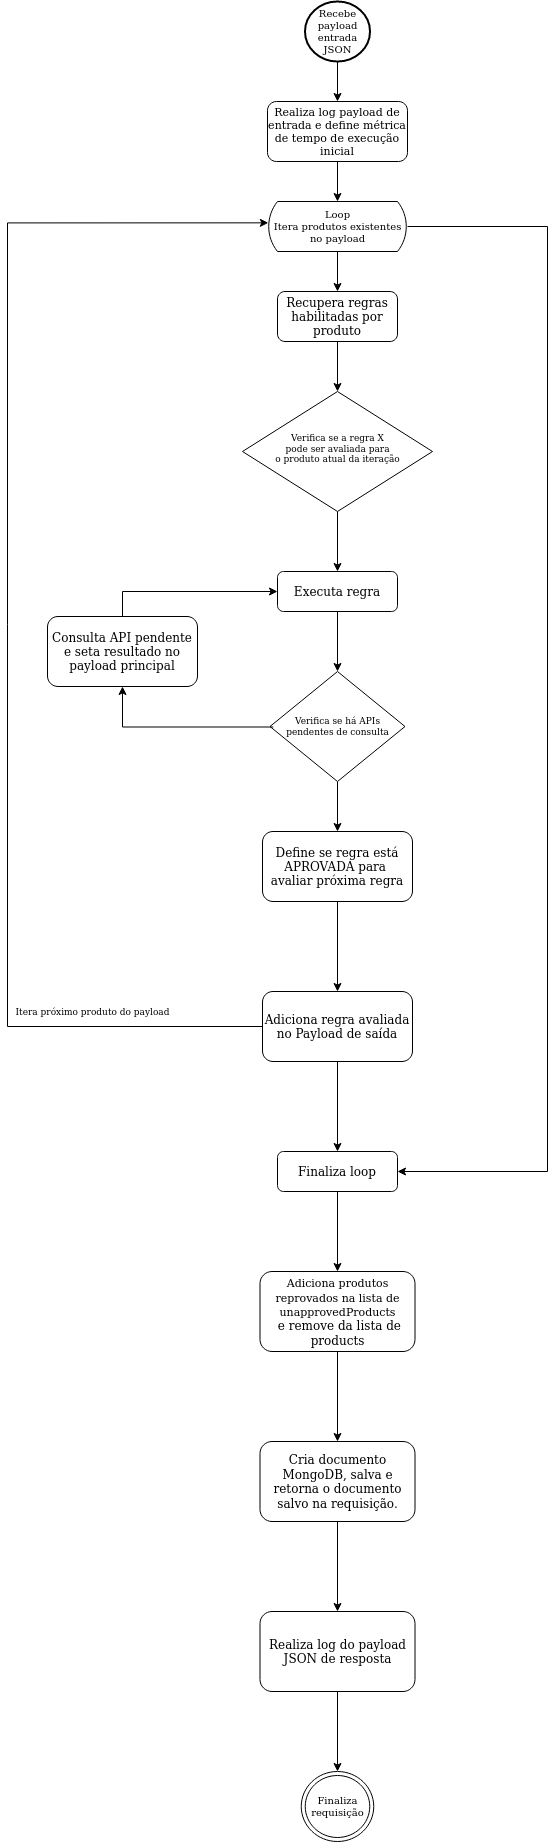

The diagram above was exported from draw.io. Its source (the exported page's mxGraphModel, read from the mxfile embedded in the PNG):
<mxGraphModel dx="1550" dy="1602" grid="1" gridSize="10" guides="1" tooltips="1" connect="1" arrows="1" fold="1" page="1" pageScale="1" pageWidth="827" pageHeight="1169" math="0" shadow="0">
  <root>
    <mxCell id="WIyWlLk6GJQsqaUBKTNV-0" />
    <mxCell id="WIyWlLk6GJQsqaUBKTNV-1" parent="WIyWlLk6GJQsqaUBKTNV-0" />
    <mxCell id="d1tiX1MytBSVbPgkt-uO-16" style="edgeStyle=orthogonalEdgeStyle;rounded=0;orthogonalLoop=1;jettySize=auto;html=1;entryX=0.5;entryY=0;entryDx=0;entryDy=0;entryPerimeter=0;fontSize=10;" edge="1" parent="WIyWlLk6GJQsqaUBKTNV-1" source="WIyWlLk6GJQsqaUBKTNV-3" target="d1tiX1MytBSVbPgkt-uO-4">
      <mxGeometry relative="1" as="geometry" />
    </mxCell>
    <mxCell id="WIyWlLk6GJQsqaUBKTNV-3" value="&lt;div&gt;Realiza log payload de entrada e d&lt;font style=&quot;font-size: 11px&quot;&gt;efine métrica de tempo de execução inicial&lt;/font&gt;&lt;/div&gt;" style="rounded=1;whiteSpace=wrap;html=1;fontSize=11;glass=0;strokeWidth=1;shadow=0;" parent="WIyWlLk6GJQsqaUBKTNV-1" vertex="1">
      <mxGeometry x="150" y="70" width="140" height="60" as="geometry" />
    </mxCell>
    <mxCell id="d1tiX1MytBSVbPgkt-uO-11" style="edgeStyle=orthogonalEdgeStyle;rounded=0;orthogonalLoop=1;jettySize=auto;html=1;fontSize=10;" edge="1" parent="WIyWlLk6GJQsqaUBKTNV-1" source="WIyWlLk6GJQsqaUBKTNV-11" target="d1tiX1MytBSVbPgkt-uO-7">
      <mxGeometry relative="1" as="geometry" />
    </mxCell>
    <mxCell id="WIyWlLk6GJQsqaUBKTNV-11" value="&lt;div&gt;Finaliza loop&lt;/div&gt;" style="rounded=1;whiteSpace=wrap;html=1;fontSize=12;glass=0;strokeWidth=1;shadow=0;" parent="WIyWlLk6GJQsqaUBKTNV-1" vertex="1">
      <mxGeometry x="160" y="1120" width="120" height="40" as="geometry" />
    </mxCell>
    <mxCell id="d1tiX1MytBSVbPgkt-uO-1" style="edgeStyle=orthogonalEdgeStyle;rounded=0;orthogonalLoop=1;jettySize=auto;html=1;entryX=0.5;entryY=0;entryDx=0;entryDy=0;" edge="1" parent="WIyWlLk6GJQsqaUBKTNV-1" source="d1tiX1MytBSVbPgkt-uO-0" target="WIyWlLk6GJQsqaUBKTNV-3">
      <mxGeometry relative="1" as="geometry" />
    </mxCell>
    <mxCell id="d1tiX1MytBSVbPgkt-uO-0" value="&lt;div style=&quot;font-size: 10px;&quot;&gt;Recebe payload &lt;br style=&quot;font-size: 10px;&quot;&gt;&lt;/div&gt;&lt;div style=&quot;font-size: 10px;&quot;&gt;entrada JSON&lt;/div&gt;" style="strokeWidth=2;html=1;shape=mxgraph.flowchart.start_2;whiteSpace=wrap;fontSize=10;" vertex="1" parent="WIyWlLk6GJQsqaUBKTNV-1">
      <mxGeometry x="187.5" y="-30" width="65" height="60" as="geometry" />
    </mxCell>
    <mxCell id="d1tiX1MytBSVbPgkt-uO-6" style="edgeStyle=orthogonalEdgeStyle;rounded=0;orthogonalLoop=1;jettySize=auto;html=1;fontSize=10;entryX=1;entryY=0.5;entryDx=0;entryDy=0;" edge="1" parent="WIyWlLk6GJQsqaUBKTNV-1" source="d1tiX1MytBSVbPgkt-uO-4" target="WIyWlLk6GJQsqaUBKTNV-11">
      <mxGeometry relative="1" as="geometry">
        <mxPoint x="340" y="250" as="targetPoint" />
        <Array as="points">
          <mxPoint x="430" y="195" />
          <mxPoint x="430" y="1140" />
        </Array>
      </mxGeometry>
    </mxCell>
    <mxCell id="d1tiX1MytBSVbPgkt-uO-18" style="edgeStyle=orthogonalEdgeStyle;rounded=0;orthogonalLoop=1;jettySize=auto;html=1;entryX=0.5;entryY=0;entryDx=0;entryDy=0;fontSize=10;" edge="1" parent="WIyWlLk6GJQsqaUBKTNV-1" source="d1tiX1MytBSVbPgkt-uO-4" target="d1tiX1MytBSVbPgkt-uO-17">
      <mxGeometry relative="1" as="geometry" />
    </mxCell>
    <mxCell id="d1tiX1MytBSVbPgkt-uO-4" value="&lt;div style=&quot;font-size: 10px;&quot;&gt;Loop &lt;br style=&quot;font-size: 10px;&quot;&gt;&lt;/div&gt;&lt;div style=&quot;font-size: 10px;&quot;&gt;Itera produtos existentes &lt;br style=&quot;font-size: 10px;&quot;&gt;&lt;/div&gt;&lt;div style=&quot;font-size: 10px;&quot;&gt;no payload&lt;br style=&quot;font-size: 10px;&quot;&gt;&lt;/div&gt;" style="html=1;dashed=0;whitespace=wrap;shape=mxgraph.dfd.loop;fontSize=10;align=center;" vertex="1" parent="WIyWlLk6GJQsqaUBKTNV-1">
      <mxGeometry x="150" y="170" width="140" height="50" as="geometry" />
    </mxCell>
    <mxCell id="d1tiX1MytBSVbPgkt-uO-42" style="edgeStyle=orthogonalEdgeStyle;rounded=0;orthogonalLoop=1;jettySize=auto;html=1;entryX=0.5;entryY=0;entryDx=0;entryDy=0;fontSize=9;" edge="1" parent="WIyWlLk6GJQsqaUBKTNV-1" source="d1tiX1MytBSVbPgkt-uO-7" target="d1tiX1MytBSVbPgkt-uO-8">
      <mxGeometry relative="1" as="geometry" />
    </mxCell>
    <mxCell id="d1tiX1MytBSVbPgkt-uO-7" value="&lt;font style=&quot;font-size: 11px&quot;&gt;Adiciona produtos reprovados na lista de unapprovedProducts&lt;br&gt;&lt;/font&gt;&amp;nbsp;e remove da lista de products" style="rounded=1;whiteSpace=wrap;html=1;fontSize=12;glass=0;strokeWidth=1;shadow=0;" vertex="1" parent="WIyWlLk6GJQsqaUBKTNV-1">
      <mxGeometry x="142.5" y="1240" width="155" height="80" as="geometry" />
    </mxCell>
    <mxCell id="d1tiX1MytBSVbPgkt-uO-43" style="edgeStyle=orthogonalEdgeStyle;rounded=0;orthogonalLoop=1;jettySize=auto;html=1;entryX=0.5;entryY=0;entryDx=0;entryDy=0;fontSize=9;" edge="1" parent="WIyWlLk6GJQsqaUBKTNV-1" source="d1tiX1MytBSVbPgkt-uO-8" target="d1tiX1MytBSVbPgkt-uO-10">
      <mxGeometry relative="1" as="geometry" />
    </mxCell>
    <mxCell id="d1tiX1MytBSVbPgkt-uO-8" value="Cria documento MongoDB, salva e retorna o documento salvo na requisição." style="rounded=1;whiteSpace=wrap;html=1;fontSize=12;glass=0;strokeWidth=1;shadow=0;" vertex="1" parent="WIyWlLk6GJQsqaUBKTNV-1">
      <mxGeometry x="142.5" y="1410" width="155" height="80" as="geometry" />
    </mxCell>
    <mxCell id="d1tiX1MytBSVbPgkt-uO-9" value="Finaliza requisição" style="ellipse;shape=doubleEllipse;whiteSpace=wrap;html=1;fontSize=10;align=center;" vertex="1" parent="WIyWlLk6GJQsqaUBKTNV-1">
      <mxGeometry x="183.75" y="1740" width="72.5" height="70" as="geometry" />
    </mxCell>
    <mxCell id="d1tiX1MytBSVbPgkt-uO-44" style="edgeStyle=orthogonalEdgeStyle;rounded=0;orthogonalLoop=1;jettySize=auto;html=1;entryX=0.5;entryY=0;entryDx=0;entryDy=0;fontSize=9;" edge="1" parent="WIyWlLk6GJQsqaUBKTNV-1" source="d1tiX1MytBSVbPgkt-uO-10" target="d1tiX1MytBSVbPgkt-uO-9">
      <mxGeometry relative="1" as="geometry" />
    </mxCell>
    <mxCell id="d1tiX1MytBSVbPgkt-uO-10" value="Realiza log do payload JSON de resposta" style="rounded=1;whiteSpace=wrap;html=1;fontSize=12;glass=0;strokeWidth=1;shadow=0;" vertex="1" parent="WIyWlLk6GJQsqaUBKTNV-1">
      <mxGeometry x="142.5" y="1580" width="155" height="80" as="geometry" />
    </mxCell>
    <mxCell id="d1tiX1MytBSVbPgkt-uO-20" style="edgeStyle=orthogonalEdgeStyle;rounded=0;orthogonalLoop=1;jettySize=auto;html=1;entryX=0.5;entryY=0;entryDx=0;entryDy=0;fontSize=10;" edge="1" parent="WIyWlLk6GJQsqaUBKTNV-1" source="d1tiX1MytBSVbPgkt-uO-17" target="d1tiX1MytBSVbPgkt-uO-19">
      <mxGeometry relative="1" as="geometry" />
    </mxCell>
    <mxCell id="d1tiX1MytBSVbPgkt-uO-17" value="Recupera regras habilitadas por produto" style="rounded=1;whiteSpace=wrap;html=1;fontSize=12;glass=0;strokeWidth=1;shadow=0;" vertex="1" parent="WIyWlLk6GJQsqaUBKTNV-1">
      <mxGeometry x="160" y="260" width="120" height="50" as="geometry" />
    </mxCell>
    <mxCell id="d1tiX1MytBSVbPgkt-uO-22" style="edgeStyle=orthogonalEdgeStyle;rounded=0;orthogonalLoop=1;jettySize=auto;html=1;fontSize=9;entryX=0.5;entryY=0;entryDx=0;entryDy=0;" edge="1" parent="WIyWlLk6GJQsqaUBKTNV-1" source="d1tiX1MytBSVbPgkt-uO-19" target="d1tiX1MytBSVbPgkt-uO-23">
      <mxGeometry relative="1" as="geometry">
        <mxPoint x="220" y="530" as="targetPoint" />
      </mxGeometry>
    </mxCell>
    <mxCell id="d1tiX1MytBSVbPgkt-uO-19" value="" style="rhombus;whiteSpace=wrap;html=1;fontSize=10;align=center;" vertex="1" parent="WIyWlLk6GJQsqaUBKTNV-1">
      <mxGeometry x="125" y="360" width="190" height="120" as="geometry" />
    </mxCell>
    <mxCell id="d1tiX1MytBSVbPgkt-uO-21" value="&lt;div style=&quot;font-size: 9px;&quot;&gt;Verifica se a regra X&lt;/div&gt;&lt;div style=&quot;font-size: 9px;&quot;&gt; pode ser avaliada para&lt;/div&gt;&lt;div style=&quot;font-size: 9px;&quot;&gt; o produto atual da iteração&lt;br style=&quot;font-size: 9px;&quot;&gt;&lt;/div&gt;" style="text;html=1;align=center;verticalAlign=middle;resizable=0;points=[];autosize=1;strokeColor=none;fontSize=9;" vertex="1" parent="WIyWlLk6GJQsqaUBKTNV-1">
      <mxGeometry x="150" y="397" width="140" height="40" as="geometry" />
    </mxCell>
    <mxCell id="d1tiX1MytBSVbPgkt-uO-29" style="edgeStyle=orthogonalEdgeStyle;rounded=0;orthogonalLoop=1;jettySize=auto;html=1;entryX=0.5;entryY=0;entryDx=0;entryDy=0;fontSize=9;" edge="1" parent="WIyWlLk6GJQsqaUBKTNV-1" source="d1tiX1MytBSVbPgkt-uO-23" target="d1tiX1MytBSVbPgkt-uO-27">
      <mxGeometry relative="1" as="geometry" />
    </mxCell>
    <mxCell id="d1tiX1MytBSVbPgkt-uO-23" value="Executa regra" style="rounded=1;whiteSpace=wrap;html=1;fontSize=12;glass=0;strokeWidth=1;shadow=0;" vertex="1" parent="WIyWlLk6GJQsqaUBKTNV-1">
      <mxGeometry x="160" y="540" width="120" height="40" as="geometry" />
    </mxCell>
    <mxCell id="d1tiX1MytBSVbPgkt-uO-36" style="edgeStyle=orthogonalEdgeStyle;rounded=0;orthogonalLoop=1;jettySize=auto;html=1;entryX=0.5;entryY=0;entryDx=0;entryDy=0;fontSize=9;" edge="1" parent="WIyWlLk6GJQsqaUBKTNV-1" source="d1tiX1MytBSVbPgkt-uO-27" target="d1tiX1MytBSVbPgkt-uO-35">
      <mxGeometry relative="1" as="geometry" />
    </mxCell>
    <mxCell id="d1tiX1MytBSVbPgkt-uO-27" value="" style="rhombus;whiteSpace=wrap;html=1;fontSize=10;align=center;" vertex="1" parent="WIyWlLk6GJQsqaUBKTNV-1">
      <mxGeometry x="152.5" y="640" width="135" height="110" as="geometry" />
    </mxCell>
    <mxCell id="d1tiX1MytBSVbPgkt-uO-32" style="edgeStyle=orthogonalEdgeStyle;rounded=0;orthogonalLoop=1;jettySize=auto;html=1;fontSize=9;exitX=-0.035;exitY=0.517;exitDx=0;exitDy=0;exitPerimeter=0;" edge="1" parent="WIyWlLk6GJQsqaUBKTNV-1" source="d1tiX1MytBSVbPgkt-uO-28" target="d1tiX1MytBSVbPgkt-uO-31">
      <mxGeometry relative="1" as="geometry">
        <mxPoint x="150" y="695" as="sourcePoint" />
      </mxGeometry>
    </mxCell>
    <mxCell id="d1tiX1MytBSVbPgkt-uO-28" value="&lt;div&gt;Verifica se há APIs &lt;br&gt;&lt;/div&gt;&lt;div&gt;pendentes de consulta&lt;br&gt;&lt;/div&gt;" style="text;html=1;align=center;verticalAlign=middle;resizable=0;points=[];autosize=1;strokeColor=none;fontSize=9;" vertex="1" parent="WIyWlLk6GJQsqaUBKTNV-1">
      <mxGeometry x="160" y="680" width="120" height="30" as="geometry" />
    </mxCell>
    <mxCell id="d1tiX1MytBSVbPgkt-uO-33" style="edgeStyle=orthogonalEdgeStyle;rounded=0;orthogonalLoop=1;jettySize=auto;html=1;entryX=0;entryY=0.5;entryDx=0;entryDy=0;fontSize=9;" edge="1" parent="WIyWlLk6GJQsqaUBKTNV-1" source="d1tiX1MytBSVbPgkt-uO-31" target="d1tiX1MytBSVbPgkt-uO-23">
      <mxGeometry relative="1" as="geometry">
        <Array as="points">
          <mxPoint x="5" y="560" />
        </Array>
      </mxGeometry>
    </mxCell>
    <mxCell id="d1tiX1MytBSVbPgkt-uO-31" value="&lt;div&gt;Consulta API pendente&lt;/div&gt;&lt;div&gt;e seta resultado no payload principal&lt;br&gt;&lt;/div&gt;" style="rounded=1;whiteSpace=wrap;html=1;fontSize=12;glass=0;strokeWidth=1;shadow=0;" vertex="1" parent="WIyWlLk6GJQsqaUBKTNV-1">
      <mxGeometry x="-70" y="585" width="150" height="70" as="geometry" />
    </mxCell>
    <mxCell id="d1tiX1MytBSVbPgkt-uO-38" style="edgeStyle=orthogonalEdgeStyle;rounded=0;orthogonalLoop=1;jettySize=auto;html=1;entryX=0.5;entryY=0;entryDx=0;entryDy=0;fontSize=9;" edge="1" parent="WIyWlLk6GJQsqaUBKTNV-1" source="d1tiX1MytBSVbPgkt-uO-35" target="d1tiX1MytBSVbPgkt-uO-37">
      <mxGeometry relative="1" as="geometry" />
    </mxCell>
    <mxCell id="d1tiX1MytBSVbPgkt-uO-35" value="&lt;div&gt;Define se regra está APROVADA para&amp;nbsp;&lt;/div&gt;&lt;div&gt;avaliar próxima regra&lt;br&gt;&lt;/div&gt;" style="rounded=1;whiteSpace=wrap;html=1;fontSize=12;glass=0;strokeWidth=1;shadow=0;" vertex="1" parent="WIyWlLk6GJQsqaUBKTNV-1">
      <mxGeometry x="145" y="800" width="150" height="70" as="geometry" />
    </mxCell>
    <mxCell id="d1tiX1MytBSVbPgkt-uO-39" style="edgeStyle=orthogonalEdgeStyle;rounded=0;orthogonalLoop=1;jettySize=auto;html=1;entryX=0.5;entryY=0;entryDx=0;entryDy=0;fontSize=9;" edge="1" parent="WIyWlLk6GJQsqaUBKTNV-1" source="d1tiX1MytBSVbPgkt-uO-37" target="WIyWlLk6GJQsqaUBKTNV-11">
      <mxGeometry relative="1" as="geometry" />
    </mxCell>
    <mxCell id="d1tiX1MytBSVbPgkt-uO-40" style="edgeStyle=orthogonalEdgeStyle;rounded=0;orthogonalLoop=1;jettySize=auto;html=1;entryX=0.006;entryY=0.427;entryDx=0;entryDy=0;entryPerimeter=0;fontSize=9;" edge="1" parent="WIyWlLk6GJQsqaUBKTNV-1" source="d1tiX1MytBSVbPgkt-uO-37" target="d1tiX1MytBSVbPgkt-uO-4">
      <mxGeometry relative="1" as="geometry">
        <Array as="points">
          <mxPoint x="-110" y="995" />
          <mxPoint x="-110" y="191" />
        </Array>
      </mxGeometry>
    </mxCell>
    <mxCell id="d1tiX1MytBSVbPgkt-uO-37" value="Adiciona regra avaliada no Payload de saída" style="rounded=1;whiteSpace=wrap;html=1;fontSize=12;glass=0;strokeWidth=1;shadow=0;" vertex="1" parent="WIyWlLk6GJQsqaUBKTNV-1">
      <mxGeometry x="145" y="960" width="150" height="70" as="geometry" />
    </mxCell>
    <mxCell id="d1tiX1MytBSVbPgkt-uO-41" value="Itera próximo produto do payload" style="text;html=1;align=center;verticalAlign=middle;resizable=0;points=[];autosize=1;strokeColor=none;fontSize=9;" vertex="1" parent="WIyWlLk6GJQsqaUBKTNV-1">
      <mxGeometry x="-110" y="970" width="170" height="20" as="geometry" />
    </mxCell>
  </root>
</mxGraphModel>